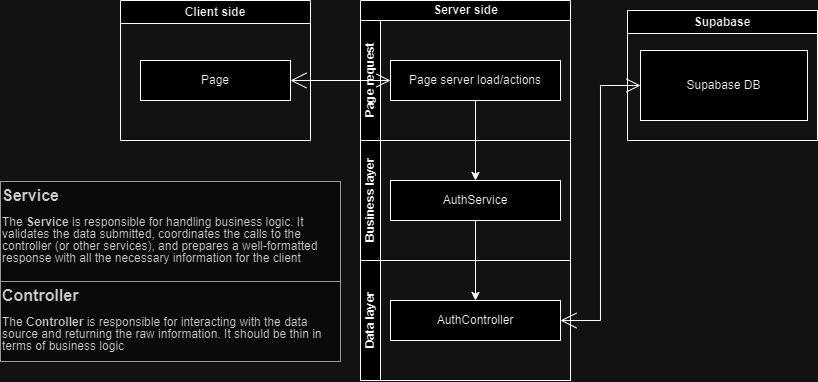

The diagram above was exported from draw.io. Its source (the exported page's mxGraphModel, read from the mxfile embedded in the PNG):
<mxGraphModel dx="989" dy="509" grid="1" gridSize="10" guides="1" tooltips="1" connect="1" arrows="1" fold="1" page="1" pageScale="1" pageWidth="827" pageHeight="1169" math="0" shadow="0">
  <root>
    <mxCell id="0" />
    <mxCell id="1" parent="0" />
    <mxCell id="uIv5fkRial6wyb_Sa2O8-9" value="Supabase" style="swimlane;whiteSpace=wrap;html=1;" vertex="1" parent="1">
      <mxGeometry x="637" y="30" width="190" height="130" as="geometry">
        <mxRectangle x="560" y="20" width="90" height="30" as="alternateBounds" />
      </mxGeometry>
    </mxCell>
    <mxCell id="uIv5fkRial6wyb_Sa2O8-14" value="Supabase DB" style="html=1;whiteSpace=wrap;" vertex="1" parent="uIv5fkRial6wyb_Sa2O8-9">
      <mxGeometry x="13" y="40" width="167" height="70" as="geometry" />
    </mxCell>
    <mxCell id="uIv5fkRial6wyb_Sa2O8-15" value="Client side" style="swimlane;whiteSpace=wrap;html=1;" vertex="1" parent="1">
      <mxGeometry x="130" y="20" width="190" height="140" as="geometry">
        <mxRectangle x="340" y="20" width="80" height="30" as="alternateBounds" />
      </mxGeometry>
    </mxCell>
    <mxCell id="uIv5fkRial6wyb_Sa2O8-16" value="Page" style="html=1;whiteSpace=wrap;" vertex="1" parent="uIv5fkRial6wyb_Sa2O8-15">
      <mxGeometry x="20" y="60" width="150" height="40" as="geometry" />
    </mxCell>
    <mxCell id="uIv5fkRial6wyb_Sa2O8-25" value="Server side" style="swimlane;childLayout=stackLayout;resizeParent=1;resizeParentMax=0;horizontal=1;startSize=20;horizontalStack=0;html=1;" vertex="1" parent="1">
      <mxGeometry x="370" y="20" width="210" height="380" as="geometry" />
    </mxCell>
    <mxCell id="uIv5fkRial6wyb_Sa2O8-33" value="Page request" style="swimlane;startSize=20;horizontal=0;html=1;" vertex="1" parent="uIv5fkRial6wyb_Sa2O8-25">
      <mxGeometry y="20" width="210" height="120" as="geometry" />
    </mxCell>
    <mxCell id="uIv5fkRial6wyb_Sa2O8-34" value="Page server load/actions" style="html=1;whiteSpace=wrap;" vertex="1" parent="uIv5fkRial6wyb_Sa2O8-33">
      <mxGeometry x="30" y="40" width="170" height="40" as="geometry" />
    </mxCell>
    <mxCell id="uIv5fkRial6wyb_Sa2O8-26" value="Business layer" style="swimlane;startSize=20;horizontal=0;html=1;" vertex="1" parent="uIv5fkRial6wyb_Sa2O8-25">
      <mxGeometry y="140" width="210" height="120" as="geometry" />
    </mxCell>
    <mxCell id="uIv5fkRial6wyb_Sa2O8-29" value="AuthService" style="html=1;whiteSpace=wrap;" vertex="1" parent="uIv5fkRial6wyb_Sa2O8-26">
      <mxGeometry x="30" y="40" width="170" height="40" as="geometry" />
    </mxCell>
    <mxCell id="uIv5fkRial6wyb_Sa2O8-27" value="Data layer" style="swimlane;startSize=20;horizontal=0;html=1;" vertex="1" parent="uIv5fkRial6wyb_Sa2O8-25">
      <mxGeometry y="260" width="210" height="120" as="geometry" />
    </mxCell>
    <mxCell id="uIv5fkRial6wyb_Sa2O8-30" value="AuthController" style="html=1;whiteSpace=wrap;" vertex="1" parent="uIv5fkRial6wyb_Sa2O8-27">
      <mxGeometry x="30" y="40" width="170" height="40" as="geometry" />
    </mxCell>
    <mxCell id="uIv5fkRial6wyb_Sa2O8-35" style="edgeStyle=orthogonalEdgeStyle;rounded=0;orthogonalLoop=1;jettySize=auto;html=1;" edge="1" parent="uIv5fkRial6wyb_Sa2O8-25" source="uIv5fkRial6wyb_Sa2O8-34" target="uIv5fkRial6wyb_Sa2O8-29">
      <mxGeometry relative="1" as="geometry" />
    </mxCell>
    <mxCell id="uIv5fkRial6wyb_Sa2O8-42" style="edgeStyle=orthogonalEdgeStyle;rounded=0;orthogonalLoop=1;jettySize=auto;html=1;" edge="1" parent="uIv5fkRial6wyb_Sa2O8-25" source="uIv5fkRial6wyb_Sa2O8-29" target="uIv5fkRial6wyb_Sa2O8-30">
      <mxGeometry relative="1" as="geometry" />
    </mxCell>
    <mxCell id="uIv5fkRial6wyb_Sa2O8-31" value="" style="endArrow=open;html=1;endSize=12;startArrow=open;startSize=14;startFill=0;edgeStyle=orthogonalEdgeStyle;align=center;verticalAlign=bottom;endFill=0;rounded=0;entryX=0;entryY=0.5;entryDx=0;entryDy=0;" edge="1" parent="1" source="uIv5fkRial6wyb_Sa2O8-30" target="uIv5fkRial6wyb_Sa2O8-14">
      <mxGeometry y="3" relative="1" as="geometry">
        <mxPoint x="330" y="150" as="sourcePoint" />
        <mxPoint x="490" y="150" as="targetPoint" />
      </mxGeometry>
    </mxCell>
    <mxCell id="uIv5fkRial6wyb_Sa2O8-39" value="" style="endArrow=open;html=1;endSize=12;startArrow=open;startSize=14;startFill=0;edgeStyle=orthogonalEdgeStyle;align=center;verticalAlign=bottom;endFill=0;rounded=0;" edge="1" parent="1" source="uIv5fkRial6wyb_Sa2O8-16" target="uIv5fkRial6wyb_Sa2O8-34">
      <mxGeometry y="3" relative="1" as="geometry">
        <mxPoint x="530" y="350" as="sourcePoint" />
        <mxPoint x="660" y="115" as="targetPoint" />
      </mxGeometry>
    </mxCell>
    <mxCell id="uIv5fkRial6wyb_Sa2O8-40" value="&lt;h1 style=&quot;margin-top: 0px; line-height: 100%; font-size: 16px;&quot;&gt;&lt;font style=&quot;font-size: 16px;&quot;&gt;Controller&lt;/font&gt;&lt;/h1&gt;&lt;p style=&quot;line-height: 100%;&quot;&gt;The &lt;strong&gt;Controller&lt;/strong&gt; is responsible for interacting with the data source and returning the raw information. It should be thin in terms of business logic&lt;br&gt;&lt;/p&gt;" style="text;html=1;whiteSpace=wrap;overflow=hidden;rounded=0;fillColor=#f5f5f5;fontColor=#333333;strokeColor=#666666;" vertex="1" parent="1">
      <mxGeometry x="10" y="301" width="340" height="80" as="geometry" />
    </mxCell>
    <mxCell id="uIv5fkRial6wyb_Sa2O8-41" value="&lt;h1 style=&quot;margin-top: 0px; line-height: 100%; font-size: 16px;&quot;&gt;&lt;font style=&quot;font-size: 16px;&quot;&gt;Service&lt;/font&gt;&lt;/h1&gt;&lt;p style=&quot;line-height: 100%;&quot;&gt;The &lt;strong&gt;Service&lt;/strong&gt; is responsible for handling business logic. It validates the data submitted, coordinates the calls to the controller (or other services), and prepares a well-formatted response with all the necessary information for the client&lt;br&gt;&lt;/p&gt;" style="text;html=1;whiteSpace=wrap;overflow=hidden;rounded=0;fillColor=#f5f5f5;fontColor=#333333;strokeColor=#666666;" vertex="1" parent="1">
      <mxGeometry x="10" y="201" width="340" height="100" as="geometry" />
    </mxCell>
  </root>
</mxGraphModel>